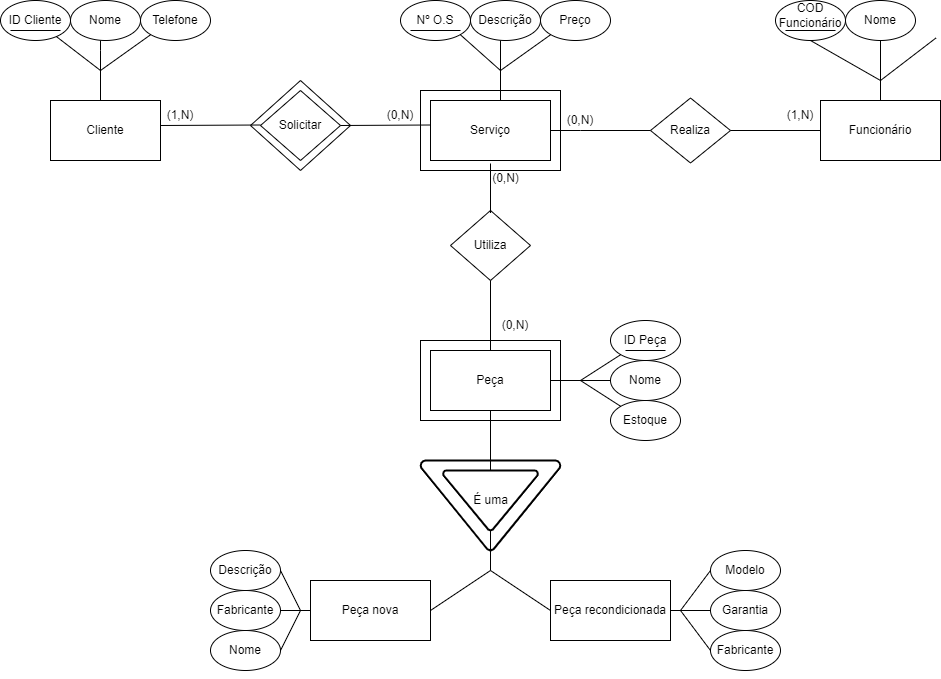

The diagram above was exported from draw.io. Its source (the exported page's mxGraphModel, read from the mxfile embedded in the PNG):
<mxGraphModel dx="702" dy="485" grid="0" gridSize="10" guides="1" tooltips="1" connect="1" arrows="1" fold="1" page="0" pageScale="1" pageWidth="827" pageHeight="1169" math="0" shadow="0">
  <root>
    <mxCell id="0" />
    <mxCell id="1" parent="0" />
    <mxCell id="9" value="" style="rhombus;whiteSpace=wrap;html=1;" vertex="1" parent="1">
      <mxGeometry x="300" y="140" width="80" height="70" as="geometry" />
    </mxCell>
    <mxCell id="10" value="Solicitar" style="text;html=1;strokeColor=none;fillColor=none;align=center;verticalAlign=middle;whiteSpace=wrap;rounded=0;" vertex="1" parent="1">
      <mxGeometry x="310" y="160" width="60" height="30" as="geometry" />
    </mxCell>
    <mxCell id="11" value="Funcionário" style="rounded=0;whiteSpace=wrap;html=1;" vertex="1" parent="1">
      <mxGeometry x="860" y="150" width="120" height="60" as="geometry" />
    </mxCell>
    <mxCell id="12" value="" style="rounded=0;whiteSpace=wrap;html=1;" vertex="1" parent="1">
      <mxGeometry x="470" y="150" width="120" height="60" as="geometry" />
    </mxCell>
    <mxCell id="13" value="" style="rounded=0;whiteSpace=wrap;html=1;" vertex="1" parent="1">
      <mxGeometry x="90" y="150" width="110" height="60" as="geometry" />
    </mxCell>
    <mxCell id="14" value="Serviço" style="text;html=1;strokeColor=none;fillColor=none;align=center;verticalAlign=middle;whiteSpace=wrap;rounded=0;" vertex="1" parent="1">
      <mxGeometry x="500" y="165" width="60" height="30" as="geometry" />
    </mxCell>
    <mxCell id="15" value="Cliente" style="text;html=1;strokeColor=none;fillColor=none;align=center;verticalAlign=middle;whiteSpace=wrap;rounded=0;" vertex="1" parent="1">
      <mxGeometry x="115" y="165" width="60" height="30" as="geometry" />
    </mxCell>
    <mxCell id="16" value="" style="endArrow=none;html=1;rounded=0;exitX=1;exitY=0.5;exitDx=0;exitDy=0;" edge="1" parent="1" source="9">
      <mxGeometry width="50" height="50" relative="1" as="geometry">
        <mxPoint x="390" y="174.5" as="sourcePoint" />
        <mxPoint x="470" y="174.5" as="targetPoint" />
      </mxGeometry>
    </mxCell>
    <mxCell id="17" value="" style="endArrow=none;html=1;rounded=0;" edge="1" parent="1">
      <mxGeometry width="50" height="50" relative="1" as="geometry">
        <mxPoint x="200" y="175" as="sourcePoint" />
        <mxPoint x="300" y="174.5" as="targetPoint" />
      </mxGeometry>
    </mxCell>
    <mxCell id="18" value="Utiliza" style="rhombus;whiteSpace=wrap;html=1;" vertex="1" parent="1">
      <mxGeometry x="490" y="260" width="80" height="70" as="geometry" />
    </mxCell>
    <mxCell id="19" value="" style="endArrow=none;html=1;rounded=0;entryX=1;entryY=0.5;entryDx=0;entryDy=0;" edge="1" parent="1" target="12">
      <mxGeometry width="50" height="50" relative="1" as="geometry">
        <mxPoint x="620" y="180" as="sourcePoint" />
        <mxPoint x="640" y="155" as="targetPoint" />
      </mxGeometry>
    </mxCell>
    <mxCell id="20" value="" style="endArrow=none;html=1;rounded=0;entryX=0.5;entryY=1;entryDx=0;entryDy=0;" edge="1" parent="1" target="18">
      <mxGeometry width="50" height="50" relative="1" as="geometry">
        <mxPoint x="530" y="400" as="sourcePoint" />
        <mxPoint x="580" y="350" as="targetPoint" />
      </mxGeometry>
    </mxCell>
    <mxCell id="21" value="ID Cliente" style="ellipse;whiteSpace=wrap;html=1;" vertex="1" parent="1">
      <mxGeometry x="40" y="50" width="70" height="40" as="geometry" />
    </mxCell>
    <mxCell id="22" value="Nome" style="ellipse;whiteSpace=wrap;html=1;" vertex="1" parent="1">
      <mxGeometry x="110" y="50" width="70" height="40" as="geometry" />
    </mxCell>
    <mxCell id="23" value="Telefone" style="ellipse;whiteSpace=wrap;html=1;" vertex="1" parent="1">
      <mxGeometry x="180" y="50" width="70" height="40" as="geometry" />
    </mxCell>
    <mxCell id="24" style="edgeStyle=orthogonalEdgeStyle;rounded=0;orthogonalLoop=1;jettySize=auto;html=1;exitX=0.5;exitY=1;exitDx=0;exitDy=0;" edge="1" parent="1" source="23" target="23">
      <mxGeometry relative="1" as="geometry" />
    </mxCell>
    <mxCell id="25" value="" style="endArrow=none;html=1;rounded=0;" edge="1" parent="1">
      <mxGeometry width="50" height="50" relative="1" as="geometry">
        <mxPoint x="140" y="150" as="sourcePoint" />
        <mxPoint x="140" y="110" as="targetPoint" />
      </mxGeometry>
    </mxCell>
    <mxCell id="26" value="" style="endArrow=none;html=1;rounded=0;" edge="1" parent="1" source="21">
      <mxGeometry width="50" height="50" relative="1" as="geometry">
        <mxPoint x="75" y="140" as="sourcePoint" />
        <mxPoint x="140" y="120" as="targetPoint" />
      </mxGeometry>
    </mxCell>
    <mxCell id="27" value="" style="endArrow=none;html=1;rounded=0;" edge="1" parent="1">
      <mxGeometry width="50" height="50" relative="1" as="geometry">
        <mxPoint x="140" y="120" as="sourcePoint" />
        <mxPoint x="140" y="90" as="targetPoint" />
        <Array as="points">
          <mxPoint x="140" y="100" />
        </Array>
      </mxGeometry>
    </mxCell>
    <mxCell id="28" value="" style="endArrow=none;html=1;rounded=0;entryX=0;entryY=1;entryDx=0;entryDy=0;" edge="1" parent="1" target="23">
      <mxGeometry width="50" height="50" relative="1" as="geometry">
        <mxPoint x="140" y="120" as="sourcePoint" />
        <mxPoint x="180" y="90" as="targetPoint" />
      </mxGeometry>
    </mxCell>
    <mxCell id="29" value="" style="endArrow=none;html=1;rounded=0;" edge="1" parent="1">
      <mxGeometry width="50" height="50" relative="1" as="geometry">
        <mxPoint x="50" y="80" as="sourcePoint" />
        <mxPoint x="100" y="80" as="targetPoint" />
      </mxGeometry>
    </mxCell>
    <mxCell id="30" value="Nº&amp;nbsp;O.S" style="ellipse;whiteSpace=wrap;html=1;" vertex="1" parent="1">
      <mxGeometry x="440" y="50" width="70" height="40" as="geometry" />
    </mxCell>
    <mxCell id="31" value="Descrição" style="ellipse;whiteSpace=wrap;html=1;" vertex="1" parent="1">
      <mxGeometry x="510" y="50" width="70" height="40" as="geometry" />
    </mxCell>
    <mxCell id="32" value="Preço" style="ellipse;whiteSpace=wrap;html=1;" vertex="1" parent="1">
      <mxGeometry x="580" y="50" width="70" height="40" as="geometry" />
    </mxCell>
    <mxCell id="33" value="" style="endArrow=none;html=1;rounded=0;" edge="1" parent="1">
      <mxGeometry width="50" height="50" relative="1" as="geometry">
        <mxPoint x="540" y="150" as="sourcePoint" />
        <mxPoint x="540" y="110" as="targetPoint" />
      </mxGeometry>
    </mxCell>
    <mxCell id="34" value="" style="endArrow=none;html=1;rounded=0;entryX=1;entryY=1;entryDx=0;entryDy=0;" edge="1" parent="1" target="30">
      <mxGeometry width="50" height="50" relative="1" as="geometry">
        <mxPoint x="540" y="120" as="sourcePoint" />
        <mxPoint x="490" y="70" as="targetPoint" />
      </mxGeometry>
    </mxCell>
    <mxCell id="35" value="" style="endArrow=none;html=1;rounded=0;" edge="1" parent="1">
      <mxGeometry width="50" height="50" relative="1" as="geometry">
        <mxPoint x="540" y="120" as="sourcePoint" />
        <mxPoint x="540" y="90" as="targetPoint" />
        <Array as="points" />
      </mxGeometry>
    </mxCell>
    <mxCell id="36" value="" style="endArrow=none;html=1;rounded=0;entryX=0;entryY=1;entryDx=0;entryDy=0;" edge="1" parent="1" target="32">
      <mxGeometry width="50" height="50" relative="1" as="geometry">
        <mxPoint x="540" y="120" as="sourcePoint" />
        <mxPoint x="590" y="80" as="targetPoint" />
      </mxGeometry>
    </mxCell>
    <mxCell id="37" value="Modelo" style="ellipse;whiteSpace=wrap;html=1;" vertex="1" parent="1">
      <mxGeometry x="750" y="600" width="70" height="40" as="geometry" />
    </mxCell>
    <mxCell id="38" value="Garantia" style="ellipse;whiteSpace=wrap;html=1;" vertex="1" parent="1">
      <mxGeometry x="750" y="640" width="70" height="40" as="geometry" />
    </mxCell>
    <mxCell id="39" value="Fabricante" style="ellipse;whiteSpace=wrap;html=1;" vertex="1" parent="1">
      <mxGeometry x="750" y="680" width="70" height="40" as="geometry" />
    </mxCell>
    <mxCell id="40" value="&lt;font style=&quot;vertical-align: inherit;&quot;&gt;&lt;font style=&quot;vertical-align: inherit;&quot;&gt;(1,N)&lt;/font&gt;&lt;/font&gt;" style="text;html=1;strokeColor=none;fillColor=none;align=center;verticalAlign=middle;whiteSpace=wrap;rounded=0;" vertex="1" parent="1">
      <mxGeometry x="200" y="150" width="40" height="30" as="geometry" />
    </mxCell>
    <mxCell id="41" value="&lt;font style=&quot;vertical-align: inherit;&quot;&gt;&lt;font style=&quot;vertical-align: inherit;&quot;&gt;(0,N)&lt;/font&gt;&lt;/font&gt;" style="text;html=1;strokeColor=none;fillColor=none;align=center;verticalAlign=middle;whiteSpace=wrap;rounded=0;" vertex="1" parent="1">
      <mxGeometry x="420" y="150" width="40" height="30" as="geometry" />
    </mxCell>
    <mxCell id="42" value="&lt;font style=&quot;vertical-align: inherit;&quot;&gt;&lt;font style=&quot;vertical-align: inherit;&quot;&gt;(1,N)&lt;/font&gt;&lt;/font&gt;" style="text;html=1;strokeColor=none;fillColor=none;align=center;verticalAlign=middle;whiteSpace=wrap;rounded=0;" vertex="1" parent="1">
      <mxGeometry x="820" y="150" width="40" height="30" as="geometry" />
    </mxCell>
    <mxCell id="43" value="Realiza" style="rhombus;whiteSpace=wrap;html=1;" vertex="1" parent="1">
      <mxGeometry x="690" y="147.5" width="80" height="65" as="geometry" />
    </mxCell>
    <mxCell id="44" value="" style="endArrow=none;html=1;rounded=0;exitX=1;exitY=0.5;exitDx=0;exitDy=0;entryX=0;entryY=0.5;entryDx=0;entryDy=0;" edge="1" parent="1" source="43" target="11">
      <mxGeometry width="50" height="50" relative="1" as="geometry">
        <mxPoint x="800" y="202.5" as="sourcePoint" />
        <mxPoint x="850" y="180" as="targetPoint" />
      </mxGeometry>
    </mxCell>
    <mxCell id="45" value="" style="endArrow=none;html=1;rounded=0;" edge="1" parent="1">
      <mxGeometry width="50" height="50" relative="1" as="geometry">
        <mxPoint x="530" y="262.5" as="sourcePoint" />
        <mxPoint x="530" y="213" as="targetPoint" />
      </mxGeometry>
    </mxCell>
    <mxCell id="46" value="(0,N)" style="text;html=1;align=center;verticalAlign=middle;resizable=0;points=[];autosize=1;strokeColor=none;fillColor=none;" vertex="1" parent="1">
      <mxGeometry x="520" y="212.5" width="50" height="30" as="geometry" />
    </mxCell>
    <mxCell id="47" value="Peça" style="whiteSpace=wrap;html=1;" vertex="1" parent="1">
      <mxGeometry x="470" y="400" width="120" height="60" as="geometry" />
    </mxCell>
    <mxCell id="48" value="É uma" style="strokeWidth=2;html=1;shape=mxgraph.flowchart.merge_or_storage;whiteSpace=wrap;" vertex="1" parent="1">
      <mxGeometry x="482.5" y="520" width="95" height="60" as="geometry" />
    </mxCell>
    <mxCell id="49" value="" style="endArrow=none;html=1;rounded=0;entryX=0.5;entryY=1;entryDx=0;entryDy=0;" edge="1" parent="1" target="47">
      <mxGeometry width="50" height="50" relative="1" as="geometry">
        <mxPoint x="530" y="520" as="sourcePoint" />
        <mxPoint x="575" y="470" as="targetPoint" />
      </mxGeometry>
    </mxCell>
    <mxCell id="50" value="Peça nova" style="whiteSpace=wrap;html=1;" vertex="1" parent="1">
      <mxGeometry x="350" y="630" width="120" height="60" as="geometry" />
    </mxCell>
    <mxCell id="51" value="Peça recondicionada" style="whiteSpace=wrap;html=1;" vertex="1" parent="1">
      <mxGeometry x="590" y="630" width="120" height="60" as="geometry" />
    </mxCell>
    <mxCell id="52" value="" style="endArrow=none;html=1;rounded=0;" edge="1" parent="1">
      <mxGeometry width="50" height="50" relative="1" as="geometry">
        <mxPoint x="530" y="620" as="sourcePoint" />
        <mxPoint x="530" y="580" as="targetPoint" />
      </mxGeometry>
    </mxCell>
    <mxCell id="53" value="" style="endArrow=none;html=1;rounded=0;exitX=1;exitY=0.5;exitDx=0;exitDy=0;" edge="1" parent="1" source="50">
      <mxGeometry width="50" height="50" relative="1" as="geometry">
        <mxPoint x="480" y="670" as="sourcePoint" />
        <mxPoint x="530" y="620" as="targetPoint" />
      </mxGeometry>
    </mxCell>
    <mxCell id="54" value="" style="endArrow=none;html=1;rounded=0;entryX=0;entryY=0.5;entryDx=0;entryDy=0;" edge="1" parent="1" target="51">
      <mxGeometry width="50" height="50" relative="1" as="geometry">
        <mxPoint x="530" y="620" as="sourcePoint" />
        <mxPoint x="580" y="570" as="targetPoint" />
      </mxGeometry>
    </mxCell>
    <mxCell id="55" value="Descrição" style="ellipse;whiteSpace=wrap;html=1;" vertex="1" parent="1">
      <mxGeometry x="250" y="600" width="70" height="40" as="geometry" />
    </mxCell>
    <mxCell id="56" value="Fabricante" style="ellipse;whiteSpace=wrap;html=1;" vertex="1" parent="1">
      <mxGeometry x="250" y="640" width="70" height="40" as="geometry" />
    </mxCell>
    <mxCell id="57" value="Nome" style="ellipse;whiteSpace=wrap;html=1;" vertex="1" parent="1">
      <mxGeometry x="250" y="680" width="70" height="40" as="geometry" />
    </mxCell>
    <mxCell id="58" style="edgeStyle=orthogonalEdgeStyle;rounded=0;orthogonalLoop=1;jettySize=auto;html=1;exitX=0.5;exitY=1;exitDx=0;exitDy=0;" edge="1" parent="1" source="57" target="57">
      <mxGeometry relative="1" as="geometry" />
    </mxCell>
    <mxCell id="59" value="Estoque" style="ellipse;whiteSpace=wrap;html=1;" vertex="1" parent="1">
      <mxGeometry x="650" y="450" width="70" height="40" as="geometry" />
    </mxCell>
    <mxCell id="60" value="Nome" style="ellipse;whiteSpace=wrap;html=1;" vertex="1" parent="1">
      <mxGeometry x="650" y="410" width="70" height="40" as="geometry" />
    </mxCell>
    <mxCell id="61" value="ID Peça" style="ellipse;whiteSpace=wrap;html=1;" vertex="1" parent="1">
      <mxGeometry x="650" y="370" width="70" height="40" as="geometry" />
    </mxCell>
    <mxCell id="62" style="edgeStyle=orthogonalEdgeStyle;rounded=0;orthogonalLoop=1;jettySize=auto;html=1;exitX=0.5;exitY=1;exitDx=0;exitDy=0;" edge="1" parent="1" source="59" target="59">
      <mxGeometry relative="1" as="geometry" />
    </mxCell>
    <mxCell id="63" value="" style="endArrow=none;html=1;rounded=0;" edge="1" parent="1" source="60">
      <mxGeometry width="50" height="50" relative="1" as="geometry">
        <mxPoint x="579.2893218813452" y="480" as="sourcePoint" />
        <mxPoint x="590" y="430" as="targetPoint" />
      </mxGeometry>
    </mxCell>
    <mxCell id="64" value="" style="endArrow=none;html=1;rounded=0;entryX=0;entryY=1;entryDx=0;entryDy=0;" edge="1" parent="1" target="61">
      <mxGeometry width="50" height="50" relative="1" as="geometry">
        <mxPoint x="620" y="430" as="sourcePoint" />
        <mxPoint x="660" y="400" as="targetPoint" />
      </mxGeometry>
    </mxCell>
    <mxCell id="65" value="" style="endArrow=none;html=1;rounded=0;entryX=0;entryY=0;entryDx=0;entryDy=0;" edge="1" parent="1" target="59">
      <mxGeometry width="50" height="50" relative="1" as="geometry">
        <mxPoint x="620" y="430" as="sourcePoint" />
        <mxPoint x="650" y="470" as="targetPoint" />
      </mxGeometry>
    </mxCell>
    <mxCell id="66" value="" style="endArrow=none;html=1;rounded=0;exitX=1;exitY=0.5;exitDx=0;exitDy=0;" edge="1" parent="1" source="56">
      <mxGeometry width="50" height="50" relative="1" as="geometry">
        <mxPoint x="300" y="710" as="sourcePoint" />
        <mxPoint x="350" y="660" as="targetPoint" />
      </mxGeometry>
    </mxCell>
    <mxCell id="67" value="" style="endArrow=none;html=1;rounded=0;" edge="1" parent="1">
      <mxGeometry width="50" height="50" relative="1" as="geometry">
        <mxPoint x="320" y="620" as="sourcePoint" />
        <mxPoint x="340" y="660" as="targetPoint" />
      </mxGeometry>
    </mxCell>
    <mxCell id="68" value="" style="endArrow=none;html=1;rounded=0;" edge="1" parent="1">
      <mxGeometry width="50" height="50" relative="1" as="geometry">
        <mxPoint x="320" y="700" as="sourcePoint" />
        <mxPoint x="340" y="660" as="targetPoint" />
      </mxGeometry>
    </mxCell>
    <mxCell id="69" value="" style="endArrow=none;html=1;rounded=0;" edge="1" parent="1" source="38">
      <mxGeometry width="50" height="50" relative="1" as="geometry">
        <mxPoint x="689.2893218813452" y="710" as="sourcePoint" />
        <mxPoint x="710" y="660" as="targetPoint" />
      </mxGeometry>
    </mxCell>
    <mxCell id="70" value="" style="endArrow=none;html=1;rounded=0;entryX=0;entryY=0.5;entryDx=0;entryDy=0;" edge="1" parent="1" target="37">
      <mxGeometry width="50" height="50" relative="1" as="geometry">
        <mxPoint x="720" y="660" as="sourcePoint" />
        <mxPoint x="770" y="610" as="targetPoint" />
      </mxGeometry>
    </mxCell>
    <mxCell id="71" value="" style="endArrow=none;html=1;rounded=0;" edge="1" parent="1">
      <mxGeometry width="50" height="50" relative="1" as="geometry">
        <mxPoint x="720" y="660" as="sourcePoint" />
        <mxPoint x="750" y="700" as="targetPoint" />
      </mxGeometry>
    </mxCell>
    <mxCell id="72" value="&lt;blockquote style=&quot;margin: 0 0 0 40px; border: none; padding: 0px;&quot;&gt;&lt;br&gt;&lt;/blockquote&gt;" style="ellipse;whiteSpace=wrap;html=1;align=right;" vertex="1" parent="1">
      <mxGeometry x="815" y="50" width="70" height="40" as="geometry" />
    </mxCell>
    <mxCell id="73" value="Nome" style="ellipse;whiteSpace=wrap;html=1;" vertex="1" parent="1">
      <mxGeometry x="885" y="50" width="70" height="40" as="geometry" />
    </mxCell>
    <mxCell id="75" style="edgeStyle=orthogonalEdgeStyle;rounded=0;orthogonalLoop=1;jettySize=auto;html=1;exitX=0.5;exitY=1;exitDx=0;exitDy=0;" edge="1" parent="1" source="73" target="73">
      <mxGeometry relative="1" as="geometry" />
    </mxCell>
    <mxCell id="76" value="" style="endArrow=none;html=1;rounded=0;entryX=0.5;entryY=1;entryDx=0;entryDy=0;exitX=0.5;exitY=0;exitDx=0;exitDy=0;" edge="1" parent="1" source="11" target="73">
      <mxGeometry width="50" height="50" relative="1" as="geometry">
        <mxPoint x="915" y="150" as="sourcePoint" />
        <mxPoint x="970" y="100" as="targetPoint" />
      </mxGeometry>
    </mxCell>
    <mxCell id="77" value="" style="endArrow=none;html=1;rounded=0;exitX=0.5;exitY=1;exitDx=0;exitDy=0;" edge="1" parent="1" source="72">
      <mxGeometry width="50" height="50" relative="1" as="geometry">
        <mxPoint x="830" y="150" as="sourcePoint" />
        <mxPoint x="920" y="130" as="targetPoint" />
      </mxGeometry>
    </mxCell>
    <mxCell id="78" value="" style="endArrow=none;html=1;rounded=0;entryX=0.294;entryY=0.935;entryDx=0;entryDy=0;entryPerimeter=0;" edge="1" parent="1">
      <mxGeometry width="50" height="50" relative="1" as="geometry">
        <mxPoint x="920" y="130" as="sourcePoint" />
        <mxPoint x="975.5799999999999" y="87.40000000000009" as="targetPoint" />
      </mxGeometry>
    </mxCell>
    <mxCell id="79" value="" style="strokeWidth=2;html=1;shape=mxgraph.flowchart.merge_or_storage;whiteSpace=wrap;fillColor=none;" vertex="1" parent="1">
      <mxGeometry x="460" y="510" width="140" height="90" as="geometry" />
    </mxCell>
    <mxCell id="80" value="" style="rounded=0;whiteSpace=wrap;html=1;fillColor=none;" vertex="1" parent="1">
      <mxGeometry x="460" y="390" width="140" height="80" as="geometry" />
    </mxCell>
    <mxCell id="81" value="" style="endArrow=none;html=1;rounded=0;" edge="1" parent="1">
      <mxGeometry width="50" height="50" relative="1" as="geometry">
        <mxPoint x="450" y="80" as="sourcePoint" />
        <mxPoint x="500" y="80" as="targetPoint" />
      </mxGeometry>
    </mxCell>
    <mxCell id="82" value="" style="endArrow=none;html=1;rounded=0;" edge="1" parent="1">
      <mxGeometry width="50" height="50" relative="1" as="geometry">
        <mxPoint x="825" y="80" as="sourcePoint" />
        <mxPoint x="875" y="80" as="targetPoint" />
      </mxGeometry>
    </mxCell>
    <mxCell id="83" value="COD Funcionário" style="text;html=1;strokeColor=none;fillColor=none;align=center;verticalAlign=middle;whiteSpace=wrap;rounded=0;" vertex="1" parent="1">
      <mxGeometry x="820" y="50" width="60" height="30" as="geometry" />
    </mxCell>
    <mxCell id="84" value="" style="endArrow=none;html=1;rounded=0;" edge="1" parent="1">
      <mxGeometry width="50" height="50" relative="1" as="geometry">
        <mxPoint x="665" y="400" as="sourcePoint" />
        <mxPoint x="705" y="400" as="targetPoint" />
      </mxGeometry>
    </mxCell>
    <mxCell id="85" value="(0,N)" style="text;html=1;strokeColor=none;fillColor=none;align=center;verticalAlign=middle;whiteSpace=wrap;rounded=0;" vertex="1" parent="1">
      <mxGeometry x="530" y="360" width="50" height="30" as="geometry" />
    </mxCell>
    <mxCell id="86" value="" style="rounded=0;whiteSpace=wrap;html=1;fillColor=none;" vertex="1" parent="1">
      <mxGeometry x="460" y="140" width="140" height="80" as="geometry" />
    </mxCell>
    <mxCell id="87" value="" style="rhombus;whiteSpace=wrap;html=1;fillColor=none;" vertex="1" parent="1">
      <mxGeometry x="290" y="130" width="100" height="90" as="geometry" />
    </mxCell>
    <mxCell id="88" value="" style="endArrow=none;html=1;rounded=0;exitX=0;exitY=0.5;exitDx=0;exitDy=0;" edge="1" parent="1" source="43">
      <mxGeometry width="50" height="50" relative="1" as="geometry">
        <mxPoint x="690" y="180" as="sourcePoint" />
        <mxPoint x="620" y="180" as="targetPoint" />
      </mxGeometry>
    </mxCell>
    <mxCell id="89" value="(0,N)" style="text;html=1;strokeColor=none;fillColor=none;align=center;verticalAlign=middle;whiteSpace=wrap;rounded=0;" vertex="1" parent="1">
      <mxGeometry x="600" y="160" width="40" height="20" as="geometry" />
    </mxCell>
  </root>
</mxGraphModel>